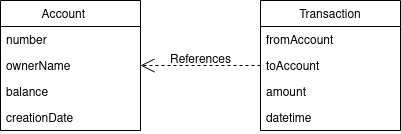

The diagram above was exported from draw.io. Its source (the exported page's mxGraphModel, read from the mxfile embedded in the PNG):
<mxGraphModel dx="1418" dy="688" grid="1" gridSize="10" guides="1" tooltips="1" connect="1" arrows="1" fold="1" page="1" pageScale="1" pageWidth="850" pageHeight="1100" math="0" shadow="0">
  <root>
    <mxCell id="0" />
    <mxCell id="1" parent="0" />
    <mxCell id="bbk3PhTYmPAL0SQXuenc-5" value="Account    " style="swimlane;fontStyle=0;childLayout=stackLayout;horizontal=1;startSize=26;fillColor=none;horizontalStack=0;resizeParent=1;resizeParentMax=0;resizeLast=0;collapsible=1;marginBottom=0;" vertex="1" parent="1">
      <mxGeometry x="220" y="130" width="140" height="130" as="geometry" />
    </mxCell>
    <mxCell id="bbk3PhTYmPAL0SQXuenc-6" value="number" style="text;strokeColor=none;fillColor=none;align=left;verticalAlign=top;spacingLeft=4;spacingRight=4;overflow=hidden;rotatable=0;points=[[0,0.5],[1,0.5]];portConstraint=eastwest;" vertex="1" parent="bbk3PhTYmPAL0SQXuenc-5">
      <mxGeometry y="26" width="140" height="26" as="geometry" />
    </mxCell>
    <mxCell id="bbk3PhTYmPAL0SQXuenc-7" value="ownerName" style="text;strokeColor=none;fillColor=none;align=left;verticalAlign=top;spacingLeft=4;spacingRight=4;overflow=hidden;rotatable=0;points=[[0,0.5],[1,0.5]];portConstraint=eastwest;" vertex="1" parent="bbk3PhTYmPAL0SQXuenc-5">
      <mxGeometry y="52" width="140" height="26" as="geometry" />
    </mxCell>
    <mxCell id="bbk3PhTYmPAL0SQXuenc-8" value="balance" style="text;strokeColor=none;fillColor=none;align=left;verticalAlign=top;spacingLeft=4;spacingRight=4;overflow=hidden;rotatable=0;points=[[0,0.5],[1,0.5]];portConstraint=eastwest;" vertex="1" parent="bbk3PhTYmPAL0SQXuenc-5">
      <mxGeometry y="78" width="140" height="26" as="geometry" />
    </mxCell>
    <mxCell id="bbk3PhTYmPAL0SQXuenc-15" value="creationDate" style="text;strokeColor=none;fillColor=none;align=left;verticalAlign=top;spacingLeft=4;spacingRight=4;overflow=hidden;rotatable=0;points=[[0,0.5],[1,0.5]];portConstraint=eastwest;" vertex="1" parent="bbk3PhTYmPAL0SQXuenc-5">
      <mxGeometry y="104" width="140" height="26" as="geometry" />
    </mxCell>
    <mxCell id="bbk3PhTYmPAL0SQXuenc-9" value="Transaction" style="swimlane;fontStyle=0;childLayout=stackLayout;horizontal=1;startSize=26;fillColor=none;horizontalStack=0;resizeParent=1;resizeParentMax=0;resizeLast=0;collapsible=1;marginBottom=0;" vertex="1" parent="1">
      <mxGeometry x="480" y="130" width="140" height="130" as="geometry" />
    </mxCell>
    <mxCell id="bbk3PhTYmPAL0SQXuenc-10" value="fromAccount" style="text;strokeColor=none;fillColor=none;align=left;verticalAlign=top;spacingLeft=4;spacingRight=4;overflow=hidden;rotatable=0;points=[[0,0.5],[1,0.5]];portConstraint=eastwest;" vertex="1" parent="bbk3PhTYmPAL0SQXuenc-9">
      <mxGeometry y="26" width="140" height="26" as="geometry" />
    </mxCell>
    <mxCell id="bbk3PhTYmPAL0SQXuenc-11" value="toAccount" style="text;strokeColor=none;fillColor=none;align=left;verticalAlign=top;spacingLeft=4;spacingRight=4;overflow=hidden;rotatable=0;points=[[0,0.5],[1,0.5]];portConstraint=eastwest;" vertex="1" parent="bbk3PhTYmPAL0SQXuenc-9">
      <mxGeometry y="52" width="140" height="26" as="geometry" />
    </mxCell>
    <mxCell id="bbk3PhTYmPAL0SQXuenc-12" value="amount" style="text;strokeColor=none;fillColor=none;align=left;verticalAlign=top;spacingLeft=4;spacingRight=4;overflow=hidden;rotatable=0;points=[[0,0.5],[1,0.5]];portConstraint=eastwest;" vertex="1" parent="bbk3PhTYmPAL0SQXuenc-9">
      <mxGeometry y="78" width="140" height="26" as="geometry" />
    </mxCell>
    <mxCell id="bbk3PhTYmPAL0SQXuenc-13" value="datetime" style="text;strokeColor=none;fillColor=none;align=left;verticalAlign=top;spacingLeft=4;spacingRight=4;overflow=hidden;rotatable=0;points=[[0,0.5],[1,0.5]];portConstraint=eastwest;" vertex="1" parent="bbk3PhTYmPAL0SQXuenc-9">
      <mxGeometry y="104" width="140" height="26" as="geometry" />
    </mxCell>
    <mxCell id="bbk3PhTYmPAL0SQXuenc-14" value="References" style="endArrow=open;endSize=12;dashed=1;html=1;rounded=0;entryX=1;entryY=0.5;entryDx=0;entryDy=0;exitX=0;exitY=0.5;exitDx=0;exitDy=0;fontSize=12;labelBackgroundColor=none;" edge="1" parent="1" source="bbk3PhTYmPAL0SQXuenc-11" target="bbk3PhTYmPAL0SQXuenc-7">
      <mxGeometry y="-5" width="160" relative="1" as="geometry">
        <mxPoint x="340" y="380" as="sourcePoint" />
        <mxPoint x="500" y="380" as="targetPoint" />
        <mxPoint as="offset" />
      </mxGeometry>
    </mxCell>
  </root>
</mxGraphModel>